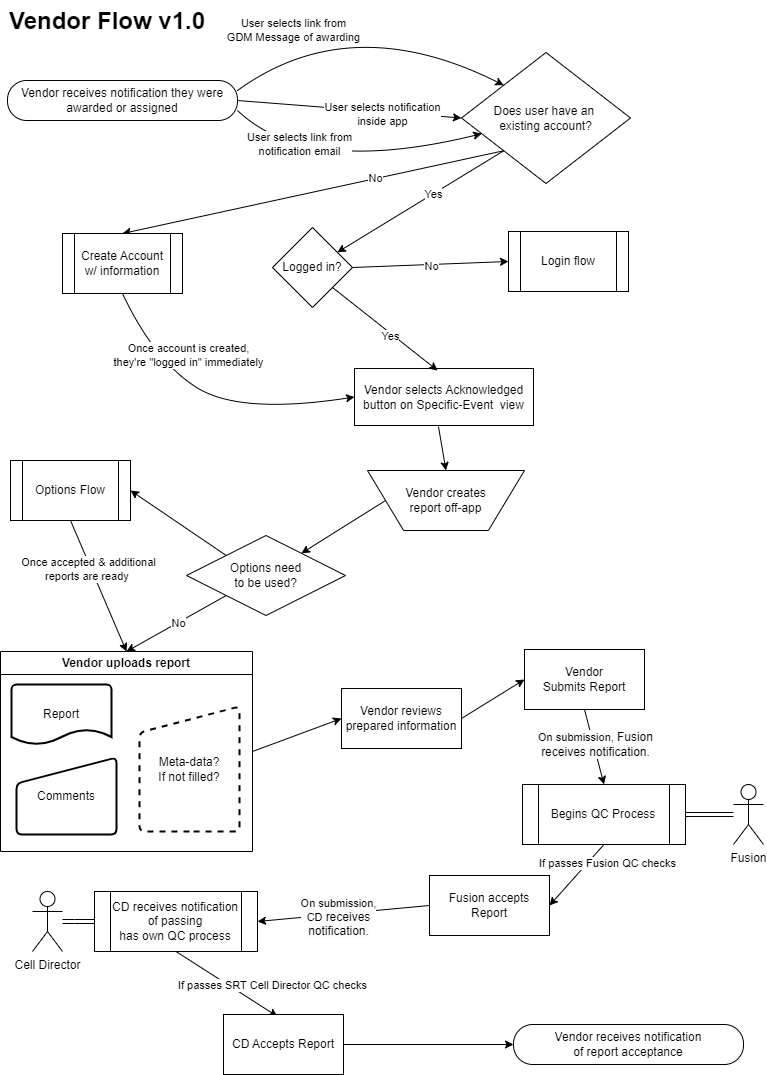

The diagram above was exported from draw.io. Its source (the exported page's mxGraphModel, read from the mxfile embedded in the PNG):
<mxGraphModel dx="1666" dy="783" grid="0" gridSize="10" guides="1" tooltips="1" connect="1" arrows="1" fold="1" page="1" pageScale="1" pageWidth="850" pageHeight="1100" math="0" shadow="0">
  <root>
    <mxCell id="0" />
    <mxCell id="1" parent="0" />
    <mxCell id="Yx_HOCB6vmQynXhQrdFK-1" value="Vendor receives notification they were awarded or assigned" style="rounded=1;whiteSpace=wrap;html=1;perimeterSpacing=0;glass=0;shadow=0;comic=0;enumerate=0;treeMoving=0;treeFolding=0;resizeHeight=0;autosize=0;arcSize=48;" parent="1" vertex="1">
      <mxGeometry x="40" y="80" width="230" height="40" as="geometry" />
    </mxCell>
    <mxCell id="Yx_HOCB6vmQynXhQrdFK-2" value="&lt;h1 style=&quot;margin-top: 0px;&quot;&gt;&lt;span style=&quot;background-color: initial;&quot;&gt;Vendor Flow v1.0&lt;/span&gt;&lt;/h1&gt;" style="text;html=1;whiteSpace=wrap;overflow=hidden;rounded=0;fontFamily=Helvetica;fontSize=12;fontColor=default;" parent="1" vertex="1">
      <mxGeometry x="40" width="480" height="40" as="geometry" />
    </mxCell>
    <mxCell id="hBpOaH6IdQaUDGdk4TQr-1" value="" style="curved=1;endArrow=classic;html=1;rounded=0;exitX=1;exitY=0.75;exitDx=0;exitDy=0;" parent="1" source="Yx_HOCB6vmQynXhQrdFK-1" target="hBpOaH6IdQaUDGdk4TQr-9" edge="1">
      <mxGeometry width="50" height="50" relative="1" as="geometry">
        <mxPoint x="98" y="120" as="sourcePoint" />
        <mxPoint x="117" y="240" as="targetPoint" />
        <Array as="points">
          <mxPoint x="339" y="176" />
        </Array>
      </mxGeometry>
    </mxCell>
    <mxCell id="hBpOaH6IdQaUDGdk4TQr-2" value="User selects link from&lt;div&gt;notification email&lt;/div&gt;" style="edgeLabel;html=1;align=center;verticalAlign=middle;resizable=0;points=[];" parent="hBpOaH6IdQaUDGdk4TQr-1" vertex="1" connectable="0">
      <mxGeometry x="-0.4038" y="18" relative="1" as="geometry">
        <mxPoint x="-10" y="-10" as="offset" />
      </mxGeometry>
    </mxCell>
    <mxCell id="hBpOaH6IdQaUDGdk4TQr-3" value="" style="curved=1;endArrow=classic;html=1;rounded=0;exitX=1;exitY=0.25;exitDx=0;exitDy=0;entryX=0;entryY=0;entryDx=0;entryDy=0;" parent="1" source="Yx_HOCB6vmQynXhQrdFK-1" target="hBpOaH6IdQaUDGdk4TQr-9" edge="1">
      <mxGeometry width="50" height="50" relative="1" as="geometry">
        <mxPoint x="108" y="130" as="sourcePoint" />
        <mxPoint x="217" y="240" as="targetPoint" />
        <Array as="points">
          <mxPoint x="383" y="8" />
        </Array>
      </mxGeometry>
    </mxCell>
    <mxCell id="hBpOaH6IdQaUDGdk4TQr-4" value="User selects link from&lt;div&gt;GDM Message of awarding&lt;/div&gt;" style="edgeLabel;html=1;align=center;verticalAlign=middle;resizable=0;points=[];" parent="hBpOaH6IdQaUDGdk4TQr-3" vertex="1" connectable="0">
      <mxGeometry x="-0.4038" y="18" relative="1" as="geometry">
        <mxPoint x="-9" y="9" as="offset" />
      </mxGeometry>
    </mxCell>
    <mxCell id="hBpOaH6IdQaUDGdk4TQr-5" value="" style="endArrow=classic;html=1;rounded=0;exitX=1;exitY=0.5;exitDx=0;exitDy=0;entryX=0;entryY=0.5;entryDx=0;entryDy=0;" parent="1" source="Yx_HOCB6vmQynXhQrdFK-1" target="hBpOaH6IdQaUDGdk4TQr-9" edge="1">
      <mxGeometry width="50" height="50" relative="1" as="geometry">
        <mxPoint x="300" y="322" as="sourcePoint" />
        <mxPoint x="167" y="240" as="targetPoint" />
      </mxGeometry>
    </mxCell>
    <mxCell id="hBpOaH6IdQaUDGdk4TQr-6" value="User selects notification&lt;div&gt;inside app&lt;/div&gt;" style="edgeLabel;html=1;align=center;verticalAlign=middle;resizable=0;points=[];" parent="hBpOaH6IdQaUDGdk4TQr-5" vertex="1" connectable="0">
      <mxGeometry x="0.2908" y="-2" relative="1" as="geometry">
        <mxPoint as="offset" />
      </mxGeometry>
    </mxCell>
    <mxCell id="hBpOaH6IdQaUDGdk4TQr-9" value="Does user have&amp;nbsp;an&amp;nbsp;&lt;div&gt;existing account?&lt;/div&gt;" style="rhombus;whiteSpace=wrap;html=1;" parent="1" vertex="1">
      <mxGeometry x="494" y="52" width="169" height="131" as="geometry" />
    </mxCell>
    <mxCell id="hBpOaH6IdQaUDGdk4TQr-10" value="" style="endArrow=classic;html=1;rounded=0;exitX=0;exitY=1;exitDx=0;exitDy=0;entryX=0.5;entryY=0;entryDx=0;entryDy=0;" parent="1" source="hBpOaH6IdQaUDGdk4TQr-9" target="hBpOaH6IdQaUDGdk4TQr-13" edge="1">
      <mxGeometry width="50" height="50" relative="1" as="geometry">
        <mxPoint x="353" y="353" as="sourcePoint" />
        <mxPoint x="86" y="385" as="targetPoint" />
      </mxGeometry>
    </mxCell>
    <mxCell id="hBpOaH6IdQaUDGdk4TQr-11" value="No" style="edgeLabel;html=1;align=center;verticalAlign=middle;resizable=0;points=[];" parent="hBpOaH6IdQaUDGdk4TQr-10" vertex="1" connectable="0">
      <mxGeometry x="0.0917" y="3" relative="1" as="geometry">
        <mxPoint x="79" y="-21" as="offset" />
      </mxGeometry>
    </mxCell>
    <mxCell id="hBpOaH6IdQaUDGdk4TQr-13" value="Create Account w/ information" style="shape=process;whiteSpace=wrap;html=1;backgroundOutline=1;" parent="1" vertex="1">
      <mxGeometry x="95" y="233" width="120" height="60" as="geometry" />
    </mxCell>
    <mxCell id="hBpOaH6IdQaUDGdk4TQr-14" value="Vendor selects Acknowledged button on Specific-Event&amp;nbsp; view" style="rounded=0;whiteSpace=wrap;html=1;" parent="1" vertex="1">
      <mxGeometry x="387" y="368" width="179" height="57" as="geometry" />
    </mxCell>
    <mxCell id="hBpOaH6IdQaUDGdk4TQr-15" value="" style="endArrow=classic;html=1;rounded=0;exitX=0;exitY=1;exitDx=0;exitDy=0;" parent="1" source="hBpOaH6IdQaUDGdk4TQr-9" target="hBpOaH6IdQaUDGdk4TQr-16" edge="1">
      <mxGeometry width="50" height="50" relative="1" as="geometry">
        <mxPoint x="340" y="387" as="sourcePoint" />
        <mxPoint x="266" y="388" as="targetPoint" />
      </mxGeometry>
    </mxCell>
    <mxCell id="hBpOaH6IdQaUDGdk4TQr-17" value="Yes" style="edgeLabel;html=1;align=center;verticalAlign=middle;resizable=0;points=[];" parent="hBpOaH6IdQaUDGdk4TQr-15" vertex="1" connectable="0">
      <mxGeometry x="-0.4902" y="-3" relative="1" as="geometry">
        <mxPoint x="-27" y="20" as="offset" />
      </mxGeometry>
    </mxCell>
    <mxCell id="hBpOaH6IdQaUDGdk4TQr-16" value="Logged in?" style="rhombus;whiteSpace=wrap;html=1;" parent="1" vertex="1">
      <mxGeometry x="305" y="227" width="80" height="80" as="geometry" />
    </mxCell>
    <mxCell id="hBpOaH6IdQaUDGdk4TQr-18" value="" style="endArrow=classic;html=1;rounded=0;exitX=1;exitY=0.5;exitDx=0;exitDy=0;entryX=0;entryY=0.5;entryDx=0;entryDy=0;" parent="1" source="hBpOaH6IdQaUDGdk4TQr-16" target="hBpOaH6IdQaUDGdk4TQr-20" edge="1">
      <mxGeometry width="50" height="50" relative="1" as="geometry">
        <mxPoint x="388" y="265" as="sourcePoint" />
        <mxPoint x="544" y="245" as="targetPoint" />
      </mxGeometry>
    </mxCell>
    <mxCell id="hBpOaH6IdQaUDGdk4TQr-19" value="No" style="edgeLabel;html=1;align=center;verticalAlign=middle;resizable=0;points=[];" parent="hBpOaH6IdQaUDGdk4TQr-18" vertex="1" connectable="0">
      <mxGeometry x="0.4415" relative="1" as="geometry">
        <mxPoint x="-34" y="3" as="offset" />
      </mxGeometry>
    </mxCell>
    <mxCell id="hBpOaH6IdQaUDGdk4TQr-20" value="Login flow" style="shape=process;whiteSpace=wrap;html=1;backgroundOutline=1;" parent="1" vertex="1">
      <mxGeometry x="541" y="231" width="120" height="60" as="geometry" />
    </mxCell>
    <mxCell id="hBpOaH6IdQaUDGdk4TQr-21" value="" style="endArrow=classic;html=1;rounded=0;exitX=1;exitY=1;exitDx=0;exitDy=0;entryX=0.464;entryY=0.035;entryDx=0;entryDy=0;entryPerimeter=0;" parent="1" source="hBpOaH6IdQaUDGdk4TQr-16" target="hBpOaH6IdQaUDGdk4TQr-14" edge="1">
      <mxGeometry width="50" height="50" relative="1" as="geometry">
        <mxPoint x="364" y="481" as="sourcePoint" />
        <mxPoint x="414" y="431" as="targetPoint" />
      </mxGeometry>
    </mxCell>
    <mxCell id="hBpOaH6IdQaUDGdk4TQr-22" value="Yes" style="edgeLabel;html=1;align=center;verticalAlign=middle;resizable=0;points=[];" parent="hBpOaH6IdQaUDGdk4TQr-21" vertex="1" connectable="0">
      <mxGeometry x="0.3203" relative="1" as="geometry">
        <mxPoint x="-12" y="-6" as="offset" />
      </mxGeometry>
    </mxCell>
    <mxCell id="hBpOaH6IdQaUDGdk4TQr-23" value="" style="curved=1;endArrow=classic;html=1;rounded=0;entryX=0;entryY=0.5;entryDx=0;entryDy=0;exitX=0.5;exitY=1;exitDx=0;exitDy=0;" parent="1" source="hBpOaH6IdQaUDGdk4TQr-13" target="hBpOaH6IdQaUDGdk4TQr-14" edge="1">
      <mxGeometry width="50" height="50" relative="1" as="geometry">
        <mxPoint x="155" y="311" as="sourcePoint" />
        <mxPoint x="380" y="406.5" as="targetPoint" />
        <Array as="points">
          <mxPoint x="187" y="361" />
          <mxPoint x="273" y="414" />
        </Array>
      </mxGeometry>
    </mxCell>
    <mxCell id="hBpOaH6IdQaUDGdk4TQr-24" value="Once account is created,&lt;div&gt;they're &quot;logged in&quot; immediately&lt;/div&gt;" style="edgeLabel;html=1;align=center;verticalAlign=middle;resizable=0;points=[];" parent="hBpOaH6IdQaUDGdk4TQr-23" vertex="1" connectable="0">
      <mxGeometry x="-0.351" y="10" relative="1" as="geometry">
        <mxPoint x="11" y="-8" as="offset" />
      </mxGeometry>
    </mxCell>
    <mxCell id="hBpOaH6IdQaUDGdk4TQr-25" value="" style="endArrow=classic;html=1;rounded=0;exitX=0.469;exitY=1.018;exitDx=0;exitDy=0;exitPerimeter=0;entryX=0.5;entryY=0;entryDx=0;entryDy=0;" parent="1" source="hBpOaH6IdQaUDGdk4TQr-14" target="hBpOaH6IdQaUDGdk4TQr-27" edge="1">
      <mxGeometry width="50" height="50" relative="1" as="geometry">
        <mxPoint x="541" y="514" as="sourcePoint" />
        <mxPoint x="481" y="531" as="targetPoint" />
      </mxGeometry>
    </mxCell>
    <mxCell id="hBpOaH6IdQaUDGdk4TQr-27" value="Vendor creates &lt;br&gt;report off-app" style="verticalLabelPosition=middle;verticalAlign=middle;html=1;shape=trapezoid;perimeter=trapezoidPerimeter;whiteSpace=wrap;size=0.23;arcSize=10;flipV=1;labelPosition=center;align=center;" parent="1" vertex="1">
      <mxGeometry x="400" y="470" width="157" height="60" as="geometry" />
    </mxCell>
    <mxCell id="hBpOaH6IdQaUDGdk4TQr-29" value="" style="endArrow=classic;html=1;rounded=0;exitX=0;exitY=0.5;exitDx=0;exitDy=0;" parent="1" source="hBpOaH6IdQaUDGdk4TQr-27" target="hBpOaH6IdQaUDGdk4TQr-46" edge="1">
      <mxGeometry width="50" height="50" relative="1" as="geometry">
        <mxPoint x="445" y="607" as="sourcePoint" />
        <mxPoint x="306" y="596" as="targetPoint" />
      </mxGeometry>
    </mxCell>
    <mxCell id="hBpOaH6IdQaUDGdk4TQr-30" value="Vendor uploads report" style="swimlane;whiteSpace=wrap;html=1;" parent="1" vertex="1">
      <mxGeometry x="33" y="651" width="252" height="200" as="geometry" />
    </mxCell>
    <mxCell id="hBpOaH6IdQaUDGdk4TQr-31" value="Report" style="strokeWidth=2;html=1;shape=mxgraph.flowchart.document2;whiteSpace=wrap;size=0.25;" parent="hBpOaH6IdQaUDGdk4TQr-30" vertex="1">
      <mxGeometry x="11" y="33" width="100" height="60" as="geometry" />
    </mxCell>
    <mxCell id="hBpOaH6IdQaUDGdk4TQr-32" value="Comments" style="html=1;strokeWidth=2;shape=manualInput;whiteSpace=wrap;rounded=1;size=26;arcSize=11;" parent="hBpOaH6IdQaUDGdk4TQr-30" vertex="1">
      <mxGeometry x="16" y="106" width="100" height="77" as="geometry" />
    </mxCell>
    <mxCell id="hBpOaH6IdQaUDGdk4TQr-33" value="Meta-data?&lt;div&gt;If not filled?&lt;/div&gt;" style="html=1;strokeWidth=2;shape=manualInput;whiteSpace=wrap;rounded=1;size=26;arcSize=11;dashed=1;" parent="hBpOaH6IdQaUDGdk4TQr-30" vertex="1">
      <mxGeometry x="139" y="55" width="100" height="125" as="geometry" />
    </mxCell>
    <mxCell id="hBpOaH6IdQaUDGdk4TQr-34" value="" style="endArrow=classic;html=1;rounded=0;exitX=1;exitY=0.5;exitDx=0;exitDy=0;entryX=0;entryY=0.5;entryDx=0;entryDy=0;" parent="1" source="hBpOaH6IdQaUDGdk4TQr-30" target="hBpOaH6IdQaUDGdk4TQr-35" edge="1">
      <mxGeometry width="50" height="50" relative="1" as="geometry">
        <mxPoint x="359" y="702" as="sourcePoint" />
        <mxPoint x="392" y="699" as="targetPoint" />
      </mxGeometry>
    </mxCell>
    <mxCell id="hBpOaH6IdQaUDGdk4TQr-35" value="Vendor reviews prepared information" style="rounded=0;whiteSpace=wrap;html=1;" parent="1" vertex="1">
      <mxGeometry x="374" y="688" width="120" height="60" as="geometry" />
    </mxCell>
    <mxCell id="hBpOaH6IdQaUDGdk4TQr-36" value="" style="endArrow=classic;html=1;rounded=0;exitX=1;exitY=0.5;exitDx=0;exitDy=0;entryX=0;entryY=0.5;entryDx=0;entryDy=0;" parent="1" source="hBpOaH6IdQaUDGdk4TQr-35" target="hBpOaH6IdQaUDGdk4TQr-37" edge="1">
      <mxGeometry width="50" height="50" relative="1" as="geometry">
        <mxPoint x="377" y="714" as="sourcePoint" />
        <mxPoint x="433" y="800" as="targetPoint" />
      </mxGeometry>
    </mxCell>
    <mxCell id="hBpOaH6IdQaUDGdk4TQr-37" value="Vendor&lt;br&gt;Submits Report" style="rounded=0;whiteSpace=wrap;html=1;" parent="1" vertex="1">
      <mxGeometry x="557" y="649" width="120" height="60" as="geometry" />
    </mxCell>
    <mxCell id="hBpOaH6IdQaUDGdk4TQr-40" value="" style="endArrow=classic;html=1;rounded=0;exitX=0.5;exitY=1;exitDx=0;exitDy=0;entryX=0.5;entryY=0;entryDx=0;entryDy=0;" parent="1" source="hBpOaH6IdQaUDGdk4TQr-37" target="hBpOaH6IdQaUDGdk4TQr-57" edge="1">
      <mxGeometry width="50" height="50" relative="1" as="geometry">
        <mxPoint x="377" y="814" as="sourcePoint" />
        <mxPoint x="716" y="809" as="targetPoint" />
      </mxGeometry>
    </mxCell>
    <mxCell id="hBpOaH6IdQaUDGdk4TQr-41" value="On submission,&amp;nbsp;&lt;span style=&quot;font-size: 12px; text-wrap-mode: wrap; background-color: rgb(251, 251, 251);&quot;&gt;Fusion &lt;br&gt;receives notification.&lt;/span&gt;" style="edgeLabel;html=1;align=center;verticalAlign=middle;resizable=0;points=[];" parent="hBpOaH6IdQaUDGdk4TQr-40" vertex="1" connectable="0">
      <mxGeometry x="-0.0664" y="1" relative="1" as="geometry">
        <mxPoint as="offset" />
      </mxGeometry>
    </mxCell>
    <mxCell id="hBpOaH6IdQaUDGdk4TQr-68" value="" style="edgeStyle=orthogonalEdgeStyle;rounded=0;orthogonalLoop=1;jettySize=auto;html=1;shape=link;" parent="1" source="hBpOaH6IdQaUDGdk4TQr-43" target="hBpOaH6IdQaUDGdk4TQr-57" edge="1">
      <mxGeometry relative="1" as="geometry" />
    </mxCell>
    <mxCell id="hBpOaH6IdQaUDGdk4TQr-43" value="Fusion" style="shape=umlActor;verticalLabelPosition=bottom;verticalAlign=top;html=1;outlineConnect=0;" parent="1" vertex="1">
      <mxGeometry x="766" y="784" width="30" height="60" as="geometry" />
    </mxCell>
    <mxCell id="hBpOaH6IdQaUDGdk4TQr-46" value="Options need &lt;br&gt;to be used?" style="rhombus;whiteSpace=wrap;html=1;" parent="1" vertex="1">
      <mxGeometry x="219" y="535" width="159" height="80" as="geometry" />
    </mxCell>
    <mxCell id="hBpOaH6IdQaUDGdk4TQr-48" value="" style="endArrow=classic;html=1;rounded=0;exitX=0;exitY=1;exitDx=0;exitDy=0;entryX=0.5;entryY=0;entryDx=0;entryDy=0;" parent="1" source="hBpOaH6IdQaUDGdk4TQr-46" target="hBpOaH6IdQaUDGdk4TQr-30" edge="1">
      <mxGeometry width="50" height="50" relative="1" as="geometry">
        <mxPoint x="311" y="786" as="sourcePoint" />
        <mxPoint x="361" y="736" as="targetPoint" />
      </mxGeometry>
    </mxCell>
    <mxCell id="hBpOaH6IdQaUDGdk4TQr-49" value="No" style="edgeLabel;html=1;align=center;verticalAlign=middle;resizable=0;points=[];" parent="hBpOaH6IdQaUDGdk4TQr-48" vertex="1" connectable="0">
      <mxGeometry x="-0.1072" y="5" relative="1" as="geometry">
        <mxPoint x="-6" y="-2" as="offset" />
      </mxGeometry>
    </mxCell>
    <mxCell id="hBpOaH6IdQaUDGdk4TQr-50" value="Options Flow" style="shape=process;whiteSpace=wrap;html=1;backgroundOutline=1;" parent="1" vertex="1">
      <mxGeometry x="43" y="460" width="120" height="60" as="geometry" />
    </mxCell>
    <mxCell id="hBpOaH6IdQaUDGdk4TQr-51" value="" style="endArrow=classic;html=1;rounded=0;exitX=0;exitY=0;exitDx=0;exitDy=0;entryX=1;entryY=0.5;entryDx=0;entryDy=0;" parent="1" source="hBpOaH6IdQaUDGdk4TQr-46" target="hBpOaH6IdQaUDGdk4TQr-50" edge="1">
      <mxGeometry width="50" height="50" relative="1" as="geometry">
        <mxPoint x="311" y="786" as="sourcePoint" />
        <mxPoint x="361" y="736" as="targetPoint" />
      </mxGeometry>
    </mxCell>
    <mxCell id="hBpOaH6IdQaUDGdk4TQr-52" value="" style="endArrow=classic;html=1;rounded=0;exitX=0.5;exitY=1;exitDx=0;exitDy=0;entryX=0.5;entryY=0;entryDx=0;entryDy=0;" parent="1" source="hBpOaH6IdQaUDGdk4TQr-50" target="hBpOaH6IdQaUDGdk4TQr-30" edge="1">
      <mxGeometry width="50" height="50" relative="1" as="geometry">
        <mxPoint x="311" y="786" as="sourcePoint" />
        <mxPoint x="361" y="736" as="targetPoint" />
      </mxGeometry>
    </mxCell>
    <mxCell id="hBpOaH6IdQaUDGdk4TQr-53" value="Once accepted &amp;amp; additional &lt;br&gt;reports are ready&amp;nbsp;" style="edgeLabel;html=1;align=center;verticalAlign=middle;resizable=0;points=[];" parent="hBpOaH6IdQaUDGdk4TQr-52" vertex="1" connectable="0">
      <mxGeometry x="-0.2751" y="-3" relative="1" as="geometry">
        <mxPoint as="offset" />
      </mxGeometry>
    </mxCell>
    <mxCell id="hBpOaH6IdQaUDGdk4TQr-57" value="Begins QC Process" style="shape=process;whiteSpace=wrap;html=1;backgroundOutline=1;" parent="1" vertex="1">
      <mxGeometry x="555" y="784" width="163" height="60" as="geometry" />
    </mxCell>
    <mxCell id="hBpOaH6IdQaUDGdk4TQr-60" value="" style="endArrow=classic;html=1;rounded=0;exitX=0.5;exitY=1;exitDx=0;exitDy=0;entryX=1;entryY=0.5;entryDx=0;entryDy=0;" parent="1" source="hBpOaH6IdQaUDGdk4TQr-57" target="hBpOaH6IdQaUDGdk4TQr-74" edge="1">
      <mxGeometry width="50" height="50" relative="1" as="geometry">
        <mxPoint x="533" y="842" as="sourcePoint" />
        <mxPoint x="570" y="903" as="targetPoint" />
      </mxGeometry>
    </mxCell>
    <mxCell id="hBpOaH6IdQaUDGdk4TQr-61" value="If passes Fusion QC checks" style="edgeLabel;html=1;align=center;verticalAlign=middle;resizable=0;points=[];" parent="hBpOaH6IdQaUDGdk4TQr-60" vertex="1" connectable="0">
      <mxGeometry x="0.2865" y="-3" relative="1" as="geometry">
        <mxPoint x="41" y="-19" as="offset" />
      </mxGeometry>
    </mxCell>
    <mxCell id="hBpOaH6IdQaUDGdk4TQr-67" value="" style="edgeStyle=orthogonalEdgeStyle;rounded=0;orthogonalLoop=1;jettySize=auto;html=1;shape=link;" parent="1" source="hBpOaH6IdQaUDGdk4TQr-62" target="hBpOaH6IdQaUDGdk4TQr-63" edge="1">
      <mxGeometry relative="1" as="geometry" />
    </mxCell>
    <mxCell id="hBpOaH6IdQaUDGdk4TQr-62" value="Cell Director" style="shape=umlActor;verticalLabelPosition=bottom;verticalAlign=top;html=1;outlineConnect=0;" parent="1" vertex="1">
      <mxGeometry x="65" y="891" width="30" height="60" as="geometry" />
    </mxCell>
    <mxCell id="hBpOaH6IdQaUDGdk4TQr-63" value="CD receives notification of passing&lt;br&gt;&lt;div&gt;has own QC process&lt;/div&gt;" style="shape=process;whiteSpace=wrap;html=1;backgroundOutline=1;" parent="1" vertex="1">
      <mxGeometry x="127" y="891" width="163" height="60" as="geometry" />
    </mxCell>
    <mxCell id="hBpOaH6IdQaUDGdk4TQr-64" value="" style="endArrow=classic;html=1;rounded=0;exitX=0.5;exitY=1;exitDx=0;exitDy=0;entryX=0.45;entryY=0.033;entryDx=0;entryDy=0;entryPerimeter=0;" parent="1" source="hBpOaH6IdQaUDGdk4TQr-63" target="hBpOaH6IdQaUDGdk4TQr-69" edge="1">
      <mxGeometry width="50" height="50" relative="1" as="geometry">
        <mxPoint x="447" y="1001" as="sourcePoint" />
        <mxPoint x="452" y="993" as="targetPoint" />
      </mxGeometry>
    </mxCell>
    <mxCell id="hBpOaH6IdQaUDGdk4TQr-65" value="If passes SRT Cell Director QC checks" style="edgeLabel;html=1;align=center;verticalAlign=middle;resizable=0;points=[];" parent="hBpOaH6IdQaUDGdk4TQr-64" vertex="1" connectable="0">
      <mxGeometry x="0.2865" y="-3" relative="1" as="geometry">
        <mxPoint x="32" y="-11" as="offset" />
      </mxGeometry>
    </mxCell>
    <mxCell id="hBpOaH6IdQaUDGdk4TQr-66" value="Vendor receives notification &lt;br&gt;of report acceptance" style="rounded=1;whiteSpace=wrap;html=1;perimeterSpacing=0;glass=0;shadow=0;comic=0;enumerate=0;treeMoving=0;treeFolding=0;resizeHeight=0;autosize=0;arcSize=48;" parent="1" vertex="1">
      <mxGeometry x="546" y="1024" width="230" height="40" as="geometry" />
    </mxCell>
    <mxCell id="hBpOaH6IdQaUDGdk4TQr-70" value="" style="edgeStyle=orthogonalEdgeStyle;rounded=0;orthogonalLoop=1;jettySize=auto;html=1;" parent="1" source="hBpOaH6IdQaUDGdk4TQr-69" target="hBpOaH6IdQaUDGdk4TQr-66" edge="1">
      <mxGeometry relative="1" as="geometry" />
    </mxCell>
    <mxCell id="hBpOaH6IdQaUDGdk4TQr-69" value="CD Accepts Report" style="rounded=0;whiteSpace=wrap;html=1;" parent="1" vertex="1">
      <mxGeometry x="256" y="1014" width="120" height="60" as="geometry" />
    </mxCell>
    <mxCell id="hBpOaH6IdQaUDGdk4TQr-74" value="Fusion accepts Report" style="rounded=0;whiteSpace=wrap;html=1;" parent="1" vertex="1">
      <mxGeometry x="462" y="875" width="120" height="60" as="geometry" />
    </mxCell>
    <mxCell id="hBpOaH6IdQaUDGdk4TQr-75" value="" style="endArrow=classic;html=1;rounded=0;exitX=0;exitY=0.5;exitDx=0;exitDy=0;entryX=1;entryY=0.5;entryDx=0;entryDy=0;" parent="1" source="hBpOaH6IdQaUDGdk4TQr-74" target="hBpOaH6IdQaUDGdk4TQr-63" edge="1">
      <mxGeometry width="50" height="50" relative="1" as="geometry">
        <mxPoint x="364" y="1019" as="sourcePoint" />
        <mxPoint x="414" y="969" as="targetPoint" />
      </mxGeometry>
    </mxCell>
    <mxCell id="hBpOaH6IdQaUDGdk4TQr-76" value="On submission, &lt;br&gt;CD&amp;nbsp;&lt;span style=&quot;background-color: rgb(251, 251, 251); font-size: 12px; text-wrap-mode: wrap;&quot;&gt;receives notification.&lt;/span&gt;" style="edgeLabel;html=1;align=center;verticalAlign=middle;resizable=0;points=[];" parent="hBpOaH6IdQaUDGdk4TQr-75" vertex="1" connectable="0">
      <mxGeometry x="0.1874" relative="1" as="geometry">
        <mxPoint x="11" y="2" as="offset" />
      </mxGeometry>
    </mxCell>
  </root>
</mxGraphModel>